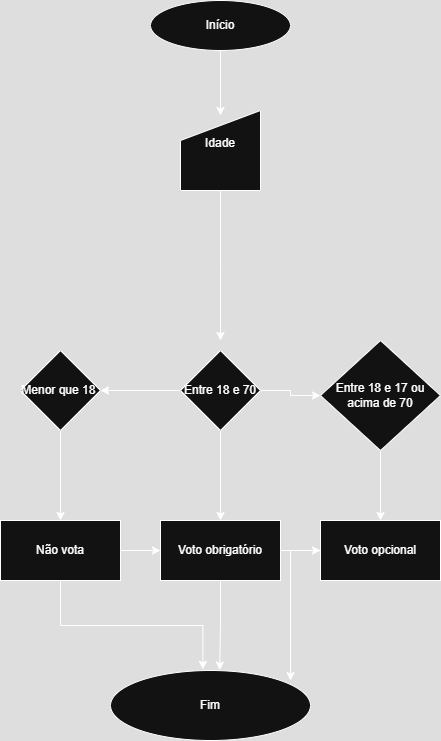

The diagram above was exported from draw.io. Its source (the exported page's mxGraphModel, read from the mxfile embedded in the PNG):
<mxGraphModel dx="1044" dy="527" grid="1" gridSize="10" guides="1" tooltips="1" connect="1" arrows="1" fold="1" page="1" pageScale="1" pageWidth="827" pageHeight="1169" math="0" shadow="0">
  <root>
    <mxCell id="0" />
    <mxCell id="1" parent="0" />
    <mxCell id="R96tJ74ZLO2QjIgl4ngI-3" value="" style="edgeStyle=orthogonalEdgeStyle;rounded=0;orthogonalLoop=1;jettySize=auto;html=1;" edge="1" parent="1" source="Hlm82yDsNftII6UGxIyt-1">
      <mxGeometry relative="1" as="geometry">
        <mxPoint x="430" y="145" as="targetPoint" />
      </mxGeometry>
    </mxCell>
    <mxCell id="Hlm82yDsNftII6UGxIyt-1" value="Início" style="ellipse;whiteSpace=wrap;html=1;" vertex="1" parent="1">
      <mxGeometry x="360" y="30" width="140" height="50" as="geometry" />
    </mxCell>
    <mxCell id="7iHPssww7pg51YKusujk-2" style="edgeStyle=orthogonalEdgeStyle;rounded=0;orthogonalLoop=1;jettySize=auto;html=1;" edge="1" parent="1" source="7iHPssww7pg51YKusujk-1">
      <mxGeometry relative="1" as="geometry">
        <mxPoint x="430" y="370" as="targetPoint" />
      </mxGeometry>
    </mxCell>
    <mxCell id="7iHPssww7pg51YKusujk-1" value="Idade&lt;div&gt;&lt;br&gt;&lt;/div&gt;" style="shape=manualInput;whiteSpace=wrap;html=1;" vertex="1" parent="1">
      <mxGeometry x="390" y="140" width="80" height="80" as="geometry" />
    </mxCell>
    <mxCell id="ZbEuO341uyGhhMzbge-B-4" value="" style="edgeStyle=orthogonalEdgeStyle;rounded=0;orthogonalLoop=1;jettySize=auto;html=1;" edge="1" parent="1" source="ZbEuO341uyGhhMzbge-B-1" target="ZbEuO341uyGhhMzbge-B-3">
      <mxGeometry relative="1" as="geometry" />
    </mxCell>
    <mxCell id="ZbEuO341uyGhhMzbge-B-6" value="" style="edgeStyle=orthogonalEdgeStyle;rounded=0;orthogonalLoop=1;jettySize=auto;html=1;" edge="1" parent="1" source="ZbEuO341uyGhhMzbge-B-1" target="ZbEuO341uyGhhMzbge-B-5">
      <mxGeometry relative="1" as="geometry" />
    </mxCell>
    <mxCell id="ZbEuO341uyGhhMzbge-B-10" value="" style="edgeStyle=orthogonalEdgeStyle;rounded=0;orthogonalLoop=1;jettySize=auto;html=1;" edge="1" parent="1" source="ZbEuO341uyGhhMzbge-B-1" target="ZbEuO341uyGhhMzbge-B-9">
      <mxGeometry relative="1" as="geometry" />
    </mxCell>
    <mxCell id="ZbEuO341uyGhhMzbge-B-1" value="Entre 18 e 70" style="rhombus;whiteSpace=wrap;html=1;" vertex="1" parent="1">
      <mxGeometry x="390" y="380" width="80" height="80" as="geometry" />
    </mxCell>
    <mxCell id="ZbEuO341uyGhhMzbge-B-12" value="" style="edgeStyle=orthogonalEdgeStyle;rounded=0;orthogonalLoop=1;jettySize=auto;html=1;" edge="1" parent="1" source="ZbEuO341uyGhhMzbge-B-3" target="ZbEuO341uyGhhMzbge-B-11">
      <mxGeometry relative="1" as="geometry" />
    </mxCell>
    <mxCell id="ZbEuO341uyGhhMzbge-B-3" value="Entre 18 e 17 ou acima de 70" style="rhombus;whiteSpace=wrap;html=1;" vertex="1" parent="1">
      <mxGeometry x="530" y="370" width="120" height="110" as="geometry" />
    </mxCell>
    <mxCell id="ZbEuO341uyGhhMzbge-B-8" value="" style="edgeStyle=orthogonalEdgeStyle;rounded=0;orthogonalLoop=1;jettySize=auto;html=1;" edge="1" parent="1" source="ZbEuO341uyGhhMzbge-B-5" target="ZbEuO341uyGhhMzbge-B-7">
      <mxGeometry relative="1" as="geometry" />
    </mxCell>
    <mxCell id="ZbEuO341uyGhhMzbge-B-5" value="Menor que 18&amp;nbsp;" style="rhombus;whiteSpace=wrap;html=1;" vertex="1" parent="1">
      <mxGeometry x="230" y="380" width="80" height="80" as="geometry" />
    </mxCell>
    <mxCell id="ZbEuO341uyGhhMzbge-B-17" style="edgeStyle=orthogonalEdgeStyle;rounded=0;orthogonalLoop=1;jettySize=auto;html=1;entryX=0;entryY=0.5;entryDx=0;entryDy=0;" edge="1" parent="1" source="ZbEuO341uyGhhMzbge-B-7" target="ZbEuO341uyGhhMzbge-B-9">
      <mxGeometry relative="1" as="geometry" />
    </mxCell>
    <mxCell id="ZbEuO341uyGhhMzbge-B-7" value="Não vota" style="whiteSpace=wrap;html=1;" vertex="1" parent="1">
      <mxGeometry x="210" y="550" width="120" height="60" as="geometry" />
    </mxCell>
    <mxCell id="ZbEuO341uyGhhMzbge-B-18" style="edgeStyle=orthogonalEdgeStyle;rounded=0;orthogonalLoop=1;jettySize=auto;html=1;" edge="1" parent="1" source="ZbEuO341uyGhhMzbge-B-9">
      <mxGeometry relative="1" as="geometry">
        <mxPoint x="530" y="580" as="targetPoint" />
      </mxGeometry>
    </mxCell>
    <mxCell id="ZbEuO341uyGhhMzbge-B-9" value="Voto obrigatório" style="whiteSpace=wrap;html=1;" vertex="1" parent="1">
      <mxGeometry x="370" y="550" width="120" height="60" as="geometry" />
    </mxCell>
    <mxCell id="ZbEuO341uyGhhMzbge-B-11" value="Voto opcional" style="whiteSpace=wrap;html=1;" vertex="1" parent="1">
      <mxGeometry x="530" y="550" width="120" height="60" as="geometry" />
    </mxCell>
    <mxCell id="ZbEuO341uyGhhMzbge-B-13" value="Fim" style="ellipse;whiteSpace=wrap;html=1;" vertex="1" parent="1">
      <mxGeometry x="320" y="700" width="200" height="70" as="geometry" />
    </mxCell>
    <mxCell id="ZbEuO341uyGhhMzbge-B-14" style="edgeStyle=orthogonalEdgeStyle;rounded=0;orthogonalLoop=1;jettySize=auto;html=1;entryX=0.546;entryY=-0.006;entryDx=0;entryDy=0;entryPerimeter=0;" edge="1" parent="1" source="ZbEuO341uyGhhMzbge-B-9" target="ZbEuO341uyGhhMzbge-B-13">
      <mxGeometry relative="1" as="geometry" />
    </mxCell>
    <mxCell id="ZbEuO341uyGhhMzbge-B-15" style="edgeStyle=orthogonalEdgeStyle;rounded=0;orthogonalLoop=1;jettySize=auto;html=1;entryX=0.9;entryY=0.143;entryDx=0;entryDy=0;entryPerimeter=0;" edge="1" parent="1" source="ZbEuO341uyGhhMzbge-B-11" target="ZbEuO341uyGhhMzbge-B-13">
      <mxGeometry relative="1" as="geometry" />
    </mxCell>
    <mxCell id="ZbEuO341uyGhhMzbge-B-16" style="edgeStyle=orthogonalEdgeStyle;rounded=0;orthogonalLoop=1;jettySize=auto;html=1;entryX=0.462;entryY=-0.017;entryDx=0;entryDy=0;entryPerimeter=0;" edge="1" parent="1" source="ZbEuO341uyGhhMzbge-B-7" target="ZbEuO341uyGhhMzbge-B-13">
      <mxGeometry relative="1" as="geometry" />
    </mxCell>
  </root>
</mxGraphModel>